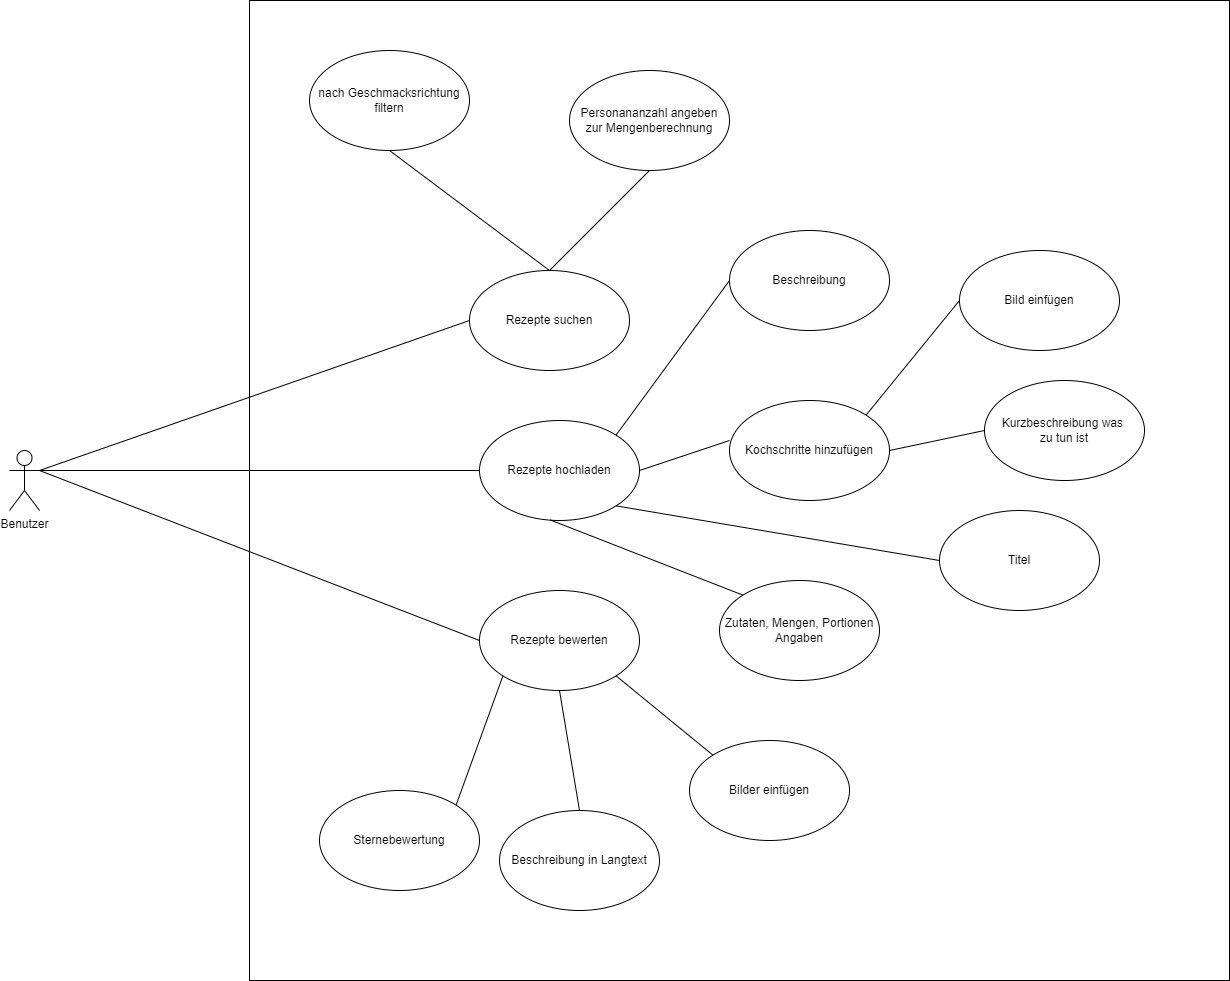

The diagram above was exported from draw.io. Its source (the exported page's mxGraphModel, read from the mxfile embedded in the PNG):
<mxGraphModel dx="1422" dy="1805" grid="1" gridSize="10" guides="1" tooltips="1" connect="1" arrows="1" fold="1" page="1" pageScale="1" pageWidth="850" pageHeight="1100" math="0" shadow="0">
  <root>
    <mxCell id="0" />
    <mxCell id="1" parent="0" />
    <mxCell id="rIfz6XN1xt3ZV5fHEDxd-1" value="" style="whiteSpace=wrap;html=1;aspect=fixed;" parent="1" vertex="1">
      <mxGeometry x="380" y="-510" width="980" height="980" as="geometry" />
    </mxCell>
    <mxCell id="rIfz6XN1xt3ZV5fHEDxd-2" value="Benutzer" style="shape=umlActor;verticalLabelPosition=bottom;verticalAlign=top;html=1;outlineConnect=0;" parent="1" vertex="1">
      <mxGeometry x="140" y="-60" width="30" height="60" as="geometry" />
    </mxCell>
    <mxCell id="rIfz6XN1xt3ZV5fHEDxd-3" value="Rezepte hochladen" style="ellipse;whiteSpace=wrap;html=1;" parent="1" vertex="1">
      <mxGeometry x="610" y="-90" width="160" height="100" as="geometry" />
    </mxCell>
    <mxCell id="rIfz6XN1xt3ZV5fHEDxd-4" value="" style="endArrow=none;html=1;rounded=0;exitX=1;exitY=0.3333333333333333;exitDx=0;exitDy=0;exitPerimeter=0;entryX=0;entryY=0.5;entryDx=0;entryDy=0;" parent="1" source="rIfz6XN1xt3ZV5fHEDxd-2" target="rIfz6XN1xt3ZV5fHEDxd-3" edge="1">
      <mxGeometry width="50" height="50" relative="1" as="geometry">
        <mxPoint x="360" y="-160" as="sourcePoint" />
        <mxPoint x="410" y="-210" as="targetPoint" />
      </mxGeometry>
    </mxCell>
    <mxCell id="rIfz6XN1xt3ZV5fHEDxd-5" value="Rezepte suchen" style="ellipse;whiteSpace=wrap;html=1;" parent="1" vertex="1">
      <mxGeometry x="600" y="-240" width="160" height="100" as="geometry" />
    </mxCell>
    <mxCell id="rIfz6XN1xt3ZV5fHEDxd-6" value="" style="endArrow=none;html=1;rounded=0;exitX=1;exitY=0.3333333333333333;exitDx=0;exitDy=0;exitPerimeter=0;entryX=0;entryY=0.5;entryDx=0;entryDy=0;" parent="1" source="rIfz6XN1xt3ZV5fHEDxd-2" target="rIfz6XN1xt3ZV5fHEDxd-5" edge="1">
      <mxGeometry width="50" height="50" relative="1" as="geometry">
        <mxPoint x="160" y="-190" as="sourcePoint" />
        <mxPoint x="400" y="-360" as="targetPoint" />
      </mxGeometry>
    </mxCell>
    <mxCell id="rIfz6XN1xt3ZV5fHEDxd-7" value="Rezepte bewerten" style="ellipse;whiteSpace=wrap;html=1;" parent="1" vertex="1">
      <mxGeometry x="610" y="80" width="160" height="100" as="geometry" />
    </mxCell>
    <mxCell id="rIfz6XN1xt3ZV5fHEDxd-8" value="" style="endArrow=none;html=1;rounded=0;exitX=1;exitY=0.3333333333333333;exitDx=0;exitDy=0;exitPerimeter=0;entryX=0;entryY=0.5;entryDx=0;entryDy=0;" parent="1" source="rIfz6XN1xt3ZV5fHEDxd-2" target="rIfz6XN1xt3ZV5fHEDxd-7" edge="1">
      <mxGeometry width="50" height="50" relative="1" as="geometry">
        <mxPoint x="180" y="280" as="sourcePoint" />
        <mxPoint x="410" y="-40" as="targetPoint" />
      </mxGeometry>
    </mxCell>
    <mxCell id="rIfz6XN1xt3ZV5fHEDxd-9" value="nach Geschmacksrichtung filtern" style="ellipse;whiteSpace=wrap;html=1;" parent="1" vertex="1">
      <mxGeometry x="440" y="-460" width="160" height="100" as="geometry" />
    </mxCell>
    <mxCell id="rIfz6XN1xt3ZV5fHEDxd-10" value="" style="endArrow=none;html=1;rounded=0;fontSize=13;entryX=0.5;entryY=1;entryDx=0;entryDy=0;exitX=0.5;exitY=0;exitDx=0;exitDy=0;" parent="1" source="rIfz6XN1xt3ZV5fHEDxd-5" target="rIfz6XN1xt3ZV5fHEDxd-9" edge="1">
      <mxGeometry width="50" height="50" relative="1" as="geometry">
        <mxPoint x="710" y="-60" as="sourcePoint" />
        <mxPoint x="760" y="-110" as="targetPoint" />
      </mxGeometry>
    </mxCell>
    <mxCell id="rIfz6XN1xt3ZV5fHEDxd-11" value="Personananzahl angeben&lt;br&gt;zur Mengenberechnung" style="ellipse;whiteSpace=wrap;html=1;" parent="1" vertex="1">
      <mxGeometry x="700" y="-440" width="160" height="100" as="geometry" />
    </mxCell>
    <mxCell id="rIfz6XN1xt3ZV5fHEDxd-12" value="" style="endArrow=none;html=1;rounded=0;fontSize=13;entryX=0.5;entryY=1;entryDx=0;entryDy=0;exitX=0.5;exitY=0;exitDx=0;exitDy=0;" parent="1" source="rIfz6XN1xt3ZV5fHEDxd-5" target="rIfz6XN1xt3ZV5fHEDxd-11" edge="1">
      <mxGeometry width="50" height="50" relative="1" as="geometry">
        <mxPoint x="710" y="-380" as="sourcePoint" />
        <mxPoint x="760" y="-430" as="targetPoint" />
      </mxGeometry>
    </mxCell>
    <mxCell id="rIfz6XN1xt3ZV5fHEDxd-13" value="Sternebewertung" style="ellipse;whiteSpace=wrap;html=1;" parent="1" vertex="1">
      <mxGeometry x="450" y="280" width="160" height="100" as="geometry" />
    </mxCell>
    <mxCell id="rIfz6XN1xt3ZV5fHEDxd-14" value="" style="endArrow=none;html=1;rounded=0;fontSize=13;entryX=0;entryY=1;entryDx=0;entryDy=0;exitX=1;exitY=0;exitDx=0;exitDy=0;" parent="1" source="rIfz6XN1xt3ZV5fHEDxd-13" target="rIfz6XN1xt3ZV5fHEDxd-7" edge="1">
      <mxGeometry width="50" height="50" relative="1" as="geometry">
        <mxPoint x="710" y="440" as="sourcePoint" />
        <mxPoint x="760" y="390" as="targetPoint" />
      </mxGeometry>
    </mxCell>
    <mxCell id="rIfz6XN1xt3ZV5fHEDxd-15" value="Beschreibung in Langtext" style="ellipse;whiteSpace=wrap;html=1;" parent="1" vertex="1">
      <mxGeometry x="630" y="300" width="160" height="100" as="geometry" />
    </mxCell>
    <mxCell id="rIfz6XN1xt3ZV5fHEDxd-16" value="" style="endArrow=none;html=1;rounded=0;fontSize=13;entryX=0.5;entryY=0;entryDx=0;entryDy=0;exitX=0.5;exitY=1;exitDx=0;exitDy=0;" parent="1" source="rIfz6XN1xt3ZV5fHEDxd-7" target="rIfz6XN1xt3ZV5fHEDxd-15" edge="1">
      <mxGeometry width="50" height="50" relative="1" as="geometry">
        <mxPoint x="710" y="440" as="sourcePoint" />
        <mxPoint x="760" y="390" as="targetPoint" />
      </mxGeometry>
    </mxCell>
    <mxCell id="rIfz6XN1xt3ZV5fHEDxd-17" value="Bilder einfügen" style="ellipse;whiteSpace=wrap;html=1;" parent="1" vertex="1">
      <mxGeometry x="820" y="230" width="160" height="100" as="geometry" />
    </mxCell>
    <mxCell id="rIfz6XN1xt3ZV5fHEDxd-18" value="" style="endArrow=none;html=1;rounded=0;fontSize=13;exitX=1;exitY=1;exitDx=0;exitDy=0;entryX=0;entryY=0;entryDx=0;entryDy=0;" parent="1" source="rIfz6XN1xt3ZV5fHEDxd-7" target="rIfz6XN1xt3ZV5fHEDxd-17" edge="1">
      <mxGeometry width="50" height="50" relative="1" as="geometry">
        <mxPoint x="710" y="130" as="sourcePoint" />
        <mxPoint x="760" y="80" as="targetPoint" />
      </mxGeometry>
    </mxCell>
    <mxCell id="rIfz6XN1xt3ZV5fHEDxd-19" value="Beschreibung" style="ellipse;whiteSpace=wrap;html=1;" parent="1" vertex="1">
      <mxGeometry x="860" y="-280" width="160" height="100" as="geometry" />
    </mxCell>
    <mxCell id="rIfz6XN1xt3ZV5fHEDxd-20" value="" style="endArrow=none;html=1;rounded=0;fontSize=13;exitX=1;exitY=0;exitDx=0;exitDy=0;entryX=0;entryY=0.5;entryDx=0;entryDy=0;" parent="1" source="rIfz6XN1xt3ZV5fHEDxd-3" target="rIfz6XN1xt3ZV5fHEDxd-19" edge="1">
      <mxGeometry width="50" height="50" relative="1" as="geometry">
        <mxPoint x="710" y="-80" as="sourcePoint" />
        <mxPoint x="760" y="-130" as="targetPoint" />
      </mxGeometry>
    </mxCell>
    <mxCell id="rIfz6XN1xt3ZV5fHEDxd-21" value="Kochschritte hinzufügen" style="ellipse;whiteSpace=wrap;html=1;" parent="1" vertex="1">
      <mxGeometry x="860" y="-110" width="160" height="100" as="geometry" />
    </mxCell>
    <mxCell id="rIfz6XN1xt3ZV5fHEDxd-22" value="" style="endArrow=none;html=1;rounded=0;fontSize=13;exitX=1;exitY=0.5;exitDx=0;exitDy=0;entryX=0;entryY=0.4;entryDx=0;entryDy=0;entryPerimeter=0;" parent="1" source="rIfz6XN1xt3ZV5fHEDxd-3" target="rIfz6XN1xt3ZV5fHEDxd-21" edge="1">
      <mxGeometry width="50" height="50" relative="1" as="geometry">
        <mxPoint x="710" y="-80" as="sourcePoint" />
        <mxPoint x="760" y="-130" as="targetPoint" />
      </mxGeometry>
    </mxCell>
    <mxCell id="rIfz6XN1xt3ZV5fHEDxd-23" value="Bild einfügen" style="ellipse;whiteSpace=wrap;html=1;" parent="1" vertex="1">
      <mxGeometry x="1090" y="-260" width="160" height="100" as="geometry" />
    </mxCell>
    <mxCell id="rIfz6XN1xt3ZV5fHEDxd-24" value="" style="endArrow=none;html=1;rounded=0;fontSize=13;exitX=1;exitY=0;exitDx=0;exitDy=0;entryX=0;entryY=0.5;entryDx=0;entryDy=0;" parent="1" source="rIfz6XN1xt3ZV5fHEDxd-21" target="rIfz6XN1xt3ZV5fHEDxd-23" edge="1">
      <mxGeometry width="50" height="50" relative="1" as="geometry">
        <mxPoint x="710" y="-80" as="sourcePoint" />
        <mxPoint x="760" y="-130" as="targetPoint" />
      </mxGeometry>
    </mxCell>
    <mxCell id="rIfz6XN1xt3ZV5fHEDxd-25" value="Kurzbeschreibung was &lt;br&gt;zu tun ist" style="ellipse;whiteSpace=wrap;html=1;" parent="1" vertex="1">
      <mxGeometry x="1115" y="-130" width="160" height="100" as="geometry" />
    </mxCell>
    <mxCell id="rIfz6XN1xt3ZV5fHEDxd-26" value="" style="endArrow=none;html=1;rounded=0;fontSize=13;exitX=1;exitY=0.5;exitDx=0;exitDy=0;entryX=0;entryY=0.5;entryDx=0;entryDy=0;" parent="1" source="rIfz6XN1xt3ZV5fHEDxd-21" target="rIfz6XN1xt3ZV5fHEDxd-25" edge="1">
      <mxGeometry width="50" height="50" relative="1" as="geometry">
        <mxPoint x="996.8670509690642" y="-15.167781520342487" as="sourcePoint" />
        <mxPoint x="1090" y="-150" as="targetPoint" />
      </mxGeometry>
    </mxCell>
    <mxCell id="rIfz6XN1xt3ZV5fHEDxd-27" value="Titel" style="ellipse;whiteSpace=wrap;html=1;" parent="1" vertex="1">
      <mxGeometry x="1070" width="160" height="100" as="geometry" />
    </mxCell>
    <mxCell id="rIfz6XN1xt3ZV5fHEDxd-28" value="" style="endArrow=none;html=1;rounded=0;fontSize=13;exitX=1;exitY=1;exitDx=0;exitDy=0;entryX=0;entryY=0.5;entryDx=0;entryDy=0;" parent="1" source="rIfz6XN1xt3ZV5fHEDxd-3" target="rIfz6XN1xt3ZV5fHEDxd-27" edge="1">
      <mxGeometry width="50" height="50" relative="1" as="geometry">
        <mxPoint x="756.8670509690637" y="-65.16778152034226" as="sourcePoint" />
        <mxPoint x="870" y="-220" as="targetPoint" />
      </mxGeometry>
    </mxCell>
    <mxCell id="TC2FNcq4b0Eestlz-kl_-1" value="Zutaten, Mengen, Portionen Angaben" style="ellipse;whiteSpace=wrap;html=1;" vertex="1" parent="1">
      <mxGeometry x="850" y="70" width="160" height="100" as="geometry" />
    </mxCell>
    <mxCell id="TC2FNcq4b0Eestlz-kl_-2" value="" style="endArrow=none;html=1;rounded=0;exitX=0.443;exitY=0.995;exitDx=0;exitDy=0;exitPerimeter=0;entryX=0;entryY=0;entryDx=0;entryDy=0;" edge="1" parent="1" source="rIfz6XN1xt3ZV5fHEDxd-3" target="TC2FNcq4b0Eestlz-kl_-1">
      <mxGeometry width="50" height="50" relative="1" as="geometry">
        <mxPoint x="850" y="120" as="sourcePoint" />
        <mxPoint x="900" y="70" as="targetPoint" />
      </mxGeometry>
    </mxCell>
  </root>
</mxGraphModel>